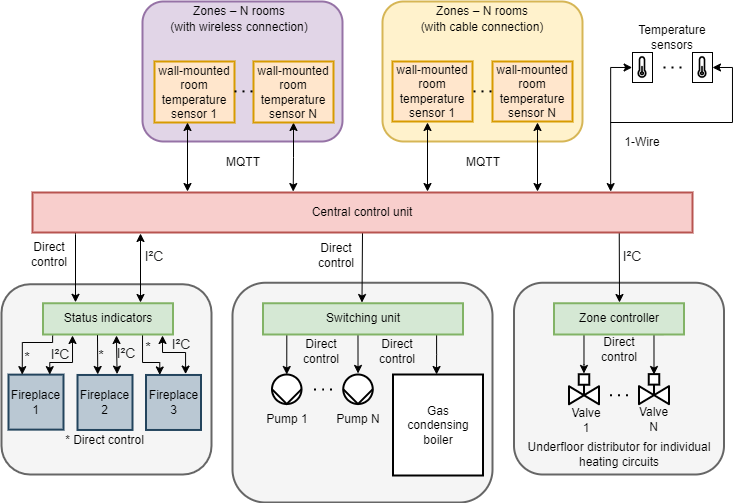

The diagram above was exported from draw.io. Its source (the exported page's mxGraphModel, read from the mxfile embedded in the PNG):
<mxGraphModel dx="989" dy="582" grid="1" gridSize="10" guides="1" tooltips="1" connect="1" arrows="1" fold="1" page="1" pageScale="1" pageWidth="827" pageHeight="1169" math="1" shadow="0">
  <root>
    <mxCell id="0" />
    <mxCell id="1" parent="0" />
    <mxCell id="2" value="" style="rounded=1;whiteSpace=wrap;html=1;strokeWidth=2;strokeColor=#9673a6;fillColor=#e1d5e7;" vertex="1" parent="1">
      <mxGeometry x="200" y="159" width="200" height="140" as="geometry" />
    </mxCell>
    <mxCell id="3" value="" style="rounded=1;whiteSpace=wrap;html=1;strokeWidth=2;strokeColor=#d6b656;fillColor=#fff2cc;" vertex="1" parent="1">
      <mxGeometry x="440" y="159" width="200" height="140" as="geometry" />
    </mxCell>
    <mxCell id="4" value="" style="rounded=1;whiteSpace=wrap;html=1;strokeWidth=2;strokeColor=#666666;fontColor=#333333;fillColor=#f5f5f5;" vertex="1" parent="1">
      <mxGeometry x="571.5" y="440.25" width="210" height="191.75" as="geometry" />
    </mxCell>
    <mxCell id="5" style="edgeStyle=orthogonalEdgeStyle;rounded=0;orthogonalLoop=1;jettySize=auto;html=1;startArrow=classic;startFill=1;endArrow=none;endFill=0;entryX=0.839;entryY=1.003;entryDx=0;entryDy=0;entryPerimeter=0;" edge="1" target="8" parent="1">
      <mxGeometry relative="1" as="geometry">
        <mxPoint x="711.5" y="532" as="sourcePoint" />
        <Array as="points">
          <mxPoint x="711.5" y="492" />
        </Array>
      </mxGeometry>
    </mxCell>
    <mxCell id="6" value="" style="rounded=1;whiteSpace=wrap;html=1;strokeWidth=2;strokeColor=#666666;fontColor=#333333;fillColor=#f5f5f5;" vertex="1" parent="1">
      <mxGeometry x="59" y="441.75" width="210" height="190.25" as="geometry" />
    </mxCell>
    <mxCell id="7" style="edgeStyle=orthogonalEdgeStyle;rounded=0;orthogonalLoop=1;jettySize=auto;html=1;startArrow=none;startFill=0;endArrow=classic;endFill=1;entryX=0.498;entryY=-0.026;entryDx=0;entryDy=0;entryPerimeter=0;" edge="1" source="8" target="16" parent="1">
      <mxGeometry relative="1" as="geometry">
        <Array as="points">
          <mxPoint x="641.5" y="522" />
          <mxPoint x="641.5" y="522" />
        </Array>
      </mxGeometry>
    </mxCell>
    <mxCell id="8" value="Zone controller" style="rounded=0;whiteSpace=wrap;html=1;strokeWidth=2;fillColor=#d5e8d4;strokeColor=#82b366;" vertex="1" parent="1">
      <mxGeometry x="611.5" y="460.75" width="130" height="31.25" as="geometry" />
    </mxCell>
    <mxCell id="9" value="" style="rounded=1;whiteSpace=wrap;html=1;strokeWidth=2;fillColor=#f5f5f5;strokeColor=#666666;fontColor=#333333;" vertex="1" parent="1">
      <mxGeometry x="290" y="440.25" width="260" height="219.75" as="geometry" />
    </mxCell>
    <mxCell id="10" style="edgeStyle=orthogonalEdgeStyle;rounded=0;orthogonalLoop=1;jettySize=auto;html=1;exitX=0.889;exitY=0.979;exitDx=0;exitDy=0;startArrow=none;startFill=0;endArrow=classic;endFill=1;exitPerimeter=0;" edge="1" source="55" parent="1">
      <mxGeometry relative="1" as="geometry">
        <mxPoint x="677" y="460" as="targetPoint" />
        <Array as="points">
          <mxPoint x="676" y="389" />
        </Array>
      </mxGeometry>
    </mxCell>
    <mxCell id="11" style="edgeStyle=orthogonalEdgeStyle;rounded=0;orthogonalLoop=1;jettySize=auto;html=1;exitX=0.5;exitY=1;exitDx=0;exitDy=0;startArrow=classic;startFill=1;" edge="1" parent="1">
      <mxGeometry relative="1" as="geometry">
        <mxPoint x="560.5" y="432" as="sourcePoint" />
        <mxPoint x="560.5" y="432" as="targetPoint" />
      </mxGeometry>
    </mxCell>
    <mxCell id="12" value="Zones – N rooms" style="text;html=1;strokeColor=none;fillColor=none;align=center;verticalAlign=middle;whiteSpace=wrap;rounded=0;" vertex="1" parent="1">
      <mxGeometry x="475" y="159" width="130" height="20" as="geometry" />
    </mxCell>
    <mxCell id="13" value="(with cable connection)" style="text;html=1;strokeColor=none;fillColor=none;align=center;verticalAlign=middle;whiteSpace=wrap;rounded=0;" vertex="1" parent="1">
      <mxGeometry x="445" y="175" width="190" height="20" as="geometry" />
    </mxCell>
    <mxCell id="14" value="Zones – N rooms" style="text;html=1;strokeColor=none;fillColor=none;align=center;verticalAlign=middle;whiteSpace=wrap;rounded=0;" vertex="1" parent="1">
      <mxGeometry x="232" y="159" width="130" height="20" as="geometry" />
    </mxCell>
    <mxCell id="15" value="(with wireless connection)" style="text;html=1;strokeColor=none;fillColor=none;align=center;verticalAlign=middle;whiteSpace=wrap;rounded=0;" vertex="1" parent="1">
      <mxGeometry x="202" y="175" width="190" height="20" as="geometry" />
    </mxCell>
    <mxCell id="16" value="" style="verticalLabelPosition=bottom;align=center;html=1;verticalAlign=top;pointerEvents=1;dashed=0;shape=mxgraph.pid2valves.valve;valveType=gate;actuator=powered;strokeWidth=2;" vertex="1" parent="1">
      <mxGeometry x="626.5" y="531.75" width="30" height="30" as="geometry" />
    </mxCell>
    <mxCell id="17" value="" style="part=1;strokeColor=none;fillColor=none;fontStyle=1;fontSize=14;" vertex="1" parent="16">
      <mxGeometry x="9.75" width="10.5" height="10.5" as="geometry" />
    </mxCell>
    <mxCell id="18" value="" style="verticalLabelPosition=bottom;align=center;html=1;verticalAlign=top;pointerEvents=1;dashed=0;shape=mxgraph.pid2valves.valve;valveType=gate;actuator=powered;strokeWidth=2;" vertex="1" parent="1">
      <mxGeometry x="696.5" y="531.63" width="30" height="30" as="geometry" />
    </mxCell>
    <mxCell id="19" value="" style="part=1;strokeColor=none;fillColor=none;fontStyle=1;fontSize=14;" vertex="1" parent="18">
      <mxGeometry x="9.75" width="10.5" height="10.5" as="geometry" />
    </mxCell>
    <mxCell id="20" value="" style="endArrow=none;dashed=1;html=1;dashPattern=1 3;strokeWidth=2;" edge="1" parent="1">
      <mxGeometry x="572.5" y="462.76" width="50" height="50" as="geometry">
        <mxPoint x="685.5000000000002" y="552.76" as="sourcePoint" />
        <mxPoint x="665.5" y="552.76" as="targetPoint" />
      </mxGeometry>
    </mxCell>
    <mxCell id="21" value="Valve 1" style="text;html=1;strokeColor=none;fillColor=none;align=center;verticalAlign=middle;whiteSpace=wrap;rounded=0;" vertex="1" parent="1">
      <mxGeometry x="626.5" y="567.5" width="34" height="20" as="geometry" />
    </mxCell>
    <mxCell id="22" value="Valve N" style="text;html=1;strokeColor=none;fillColor=none;align=center;verticalAlign=middle;whiteSpace=wrap;rounded=0;" vertex="1" parent="1">
      <mxGeometry x="694" y="566.63" width="35" height="20" as="geometry" />
    </mxCell>
    <mxCell id="23" value="Underfloor distributor for individual heating circuits" style="text;html=1;strokeColor=none;fillColor=none;align=center;verticalAlign=middle;whiteSpace=wrap;rounded=0;" vertex="1" parent="1">
      <mxGeometry x="581.5" y="602" width="190" height="20" as="geometry" />
    </mxCell>
    <mxCell id="24" value="" style="shape=mxgraph.pid.pumps_-_iso.pump_(liquid);html=1;pointerEvents=1;align=center;verticalLabelPosition=bottom;verticalAlign=top;dashed=0;strokeWidth=2;aspect=fixed;rotation=90;" vertex="1" parent="1">
      <mxGeometry x="329.5" y="532" width="29.5" height="29.5" as="geometry" />
    </mxCell>
    <mxCell id="25" style="edgeStyle=orthogonalEdgeStyle;rounded=0;orthogonalLoop=1;jettySize=auto;html=1;startArrow=classic;startFill=1;endArrow=none;endFill=0;exitX=-0.036;exitY=0.499;exitDx=0;exitDy=0;exitPerimeter=0;" edge="1" source="26" parent="1">
      <mxGeometry relative="1" as="geometry">
        <mxPoint x="415.5" y="532" as="sourcePoint" />
        <mxPoint x="415.5" y="492" as="targetPoint" />
        <Array as="points">
          <mxPoint x="415.5" y="492" />
        </Array>
      </mxGeometry>
    </mxCell>
    <mxCell id="26" value="" style="shape=mxgraph.pid.pumps_-_iso.pump_(liquid);html=1;pointerEvents=1;align=center;verticalLabelPosition=bottom;verticalAlign=top;dashed=0;strokeWidth=2;aspect=fixed;rotation=90;" vertex="1" parent="1">
      <mxGeometry x="400.75" y="532" width="29.5" height="29.5" as="geometry" />
    </mxCell>
    <mxCell id="27" value="" style="endArrow=none;dashed=1;html=1;dashPattern=1 3;strokeWidth=2;" edge="1" parent="1">
      <mxGeometry x="276.5" y="457" width="50" height="50" as="geometry">
        <mxPoint x="389.5" y="547" as="sourcePoint" />
        <mxPoint x="369.5" y="547" as="targetPoint" />
        <Array as="points">
          <mxPoint x="383.12" y="547.01" />
        </Array>
      </mxGeometry>
    </mxCell>
    <mxCell id="28" style="edgeStyle=orthogonalEdgeStyle;rounded=0;orthogonalLoop=1;jettySize=auto;html=1;entryX=0.868;entryY=0.998;entryDx=0;entryDy=0;entryPerimeter=0;startArrow=classic;startFill=1;endArrow=none;endFill=0;exitX=0.484;exitY=0;exitDx=0;exitDy=0;exitPerimeter=0;" edge="1" source="29" target="40" parent="1">
      <mxGeometry relative="1" as="geometry">
        <Array as="points" />
      </mxGeometry>
    </mxCell>
    <mxCell id="29" value="Gas&lt;br&gt;condensing boiler" style="rounded=0;whiteSpace=wrap;html=1;strokeWidth=2;" vertex="1" parent="1">
      <mxGeometry x="450.5" y="532" width="90" height="101" as="geometry" />
    </mxCell>
    <mxCell id="30" value="Pump 1" style="text;html=1;strokeColor=none;fillColor=none;align=center;verticalAlign=middle;whiteSpace=wrap;rounded=0;" vertex="1" parent="1">
      <mxGeometry x="318.5" y="567" width="51.5" height="20" as="geometry" />
    </mxCell>
    <mxCell id="31" value="Pump N" style="text;html=1;strokeColor=none;fillColor=none;align=center;verticalAlign=middle;whiteSpace=wrap;rounded=0;" vertex="1" parent="1">
      <mxGeometry x="389.5" y="567" width="51.5" height="20" as="geometry" />
    </mxCell>
    <mxCell id="32" value="Fireplace 3" style="whiteSpace=wrap;html=1;aspect=fixed;fillColor=#bac8d3;strokeWidth=2;strokeColor=#23445d;" vertex="1" parent="1">
      <mxGeometry x="203.5" y="532.47" width="55" height="55" as="geometry" />
    </mxCell>
    <mxCell id="33" value="Fireplace 1" style="whiteSpace=wrap;html=1;aspect=fixed;fillColor=#bac8d3;strokeWidth=2;strokeColor=#23445d;" vertex="1" parent="1">
      <mxGeometry x="66" y="532.13" width="55" height="55" as="geometry" />
    </mxCell>
    <mxCell id="34" style="edgeStyle=orthogonalEdgeStyle;rounded=0;orthogonalLoop=1;jettySize=auto;html=1;startArrow=classic;startFill=1;endArrow=none;endFill=0;exitX=0;exitY=0.5;exitDx=0;exitDy=0;exitPerimeter=0;" edge="1" source="24" parent="1">
      <mxGeometry relative="1" as="geometry">
        <mxPoint x="344.13" y="532" as="sourcePoint" />
        <mxPoint x="344.1300000000001" y="492" as="targetPoint" />
        <Array as="points">
          <mxPoint x="344.5" y="492" />
        </Array>
      </mxGeometry>
    </mxCell>
    <mxCell id="35" value="wall-mounted room temperature sensor N" style="whiteSpace=wrap;html=1;strokeWidth=2;fillColor=#ffe6cc;strokeColor=#d79b00;" vertex="1" parent="1">
      <mxGeometry x="550" y="219" width="80" height="60" as="geometry" />
    </mxCell>
    <mxCell id="36" style="edgeStyle=orthogonalEdgeStyle;rounded=0;orthogonalLoop=1;jettySize=auto;html=1;exitX=0.5;exitY=1;exitDx=0;exitDy=0;entryX=0.395;entryY=-0.024;entryDx=0;entryDy=0;entryPerimeter=0;startArrow=classic;startFill=1;" edge="1" source="37" target="55" parent="1">
      <mxGeometry relative="1" as="geometry" />
    </mxCell>
    <mxCell id="37" value="wall-mounted room temperature sensor N" style="whiteSpace=wrap;html=1;strokeWidth=2;fillColor=#ffe6cc;strokeColor=#d79b00;" vertex="1" parent="1">
      <mxGeometry x="311" y="219" width="80" height="61" as="geometry" />
    </mxCell>
    <mxCell id="38" value="wall-mounted room temperature sensor 1" style="whiteSpace=wrap;html=1;strokeWidth=2;fillColor=#ffe6cc;strokeColor=#d79b00;" vertex="1" parent="1">
      <mxGeometry x="212" y="219" width="80" height="61" as="geometry" />
    </mxCell>
    <mxCell id="39" value="wall-mounted room temperature sensor 1" style="whiteSpace=wrap;html=1;strokeWidth=2;fillColor=#ffe6cc;strokeColor=#d79b00;" vertex="1" parent="1">
      <mxGeometry x="450" y="219" width="80" height="60" as="geometry" />
    </mxCell>
    <mxCell id="40" value="Switching unit" style="rounded=0;whiteSpace=wrap;html=1;strokeWidth=2;fillColor=#d5e8d4;strokeColor=#82b366;" vertex="1" parent="1">
      <mxGeometry x="320.5" y="460.75" width="200" height="31.25" as="geometry" />
    </mxCell>
    <mxCell id="41" value="MQTT" style="text;html=1;strokeColor=none;fillColor=none;align=center;verticalAlign=middle;whiteSpace=wrap;rounded=0;" vertex="1" parent="1">
      <mxGeometry x="280.5" y="310" width="40" height="20" as="geometry" />
    </mxCell>
    <mxCell id="42" value="MQTT" style="text;html=1;strokeColor=none;fillColor=none;align=center;verticalAlign=middle;whiteSpace=wrap;rounded=0;" vertex="1" parent="1">
      <mxGeometry x="520.5" y="310" width="40" height="20" as="geometry" />
    </mxCell>
    <mxCell id="43" value="&lt;span style=&quot;color: rgb(32 , 33 , 34) ; font-size: 14px ; background-color: rgb(255 , 255 , 255)&quot;&gt;I²C&lt;/span&gt;" style="text;html=1;strokeColor=none;fillColor=none;align=center;verticalAlign=middle;whiteSpace=wrap;rounded=0;" vertex="1" parent="1">
      <mxGeometry x="192" y="404" width="40" height="20" as="geometry" />
    </mxCell>
    <mxCell id="44" value="Direct control" style="text;html=1;strokeColor=none;fillColor=none;align=center;verticalAlign=middle;whiteSpace=wrap;rounded=0;" vertex="1" parent="1">
      <mxGeometry x="87" y="402" width="40" height="20" as="geometry" />
    </mxCell>
    <mxCell id="45" value="Direct control" style="text;html=1;strokeColor=none;fillColor=none;align=center;verticalAlign=middle;whiteSpace=wrap;rounded=0;" vertex="1" parent="1">
      <mxGeometry x="374" y="403" width="40" height="20" as="geometry" />
    </mxCell>
    <mxCell id="46" value="&lt;span style=&quot;color: rgb(32, 33, 34); font-size: 14px;&quot;&gt;I²C&lt;/span&gt;" style="text;html=1;strokeColor=none;fillColor=none;align=center;verticalAlign=middle;whiteSpace=wrap;rounded=0;labelBackgroundColor=none;" vertex="1" parent="1">
      <mxGeometry x="670" y="404" width="40" height="20" as="geometry" />
    </mxCell>
    <mxCell id="47" value="Direct control" style="text;html=1;strokeColor=none;fillColor=none;align=center;verticalAlign=middle;whiteSpace=wrap;rounded=0;" vertex="1" parent="1">
      <mxGeometry x="656.5" y="497" width="40" height="20" as="geometry" />
    </mxCell>
    <mxCell id="48" value="Direct control" style="text;html=1;strokeColor=none;fillColor=none;align=center;verticalAlign=middle;whiteSpace=wrap;rounded=0;" vertex="1" parent="1">
      <mxGeometry x="359" y="499" width="40" height="20" as="geometry" />
    </mxCell>
    <mxCell id="49" value="Direct control" style="text;html=1;strokeColor=none;fillColor=none;align=center;verticalAlign=middle;whiteSpace=wrap;rounded=0;" vertex="1" parent="1">
      <mxGeometry x="435" y="499" width="40" height="20" as="geometry" />
    </mxCell>
    <mxCell id="50" style="edgeStyle=orthogonalEdgeStyle;rounded=0;orthogonalLoop=1;jettySize=auto;html=1;startArrow=classic;startFill=1;endArrow=classic;endFill=1;" edge="1" parent="1">
      <mxGeometry relative="1" as="geometry">
        <mxPoint x="484.9999999999998" y="279.9999999999999" as="sourcePoint" />
        <mxPoint x="484.9999999999998" y="349.0000000000001" as="targetPoint" />
      </mxGeometry>
    </mxCell>
    <mxCell id="51" style="edgeStyle=orthogonalEdgeStyle;rounded=0;orthogonalLoop=1;jettySize=auto;html=1;startArrow=classic;startFill=1;" edge="1" parent="1">
      <mxGeometry relative="1" as="geometry">
        <mxPoint x="245" y="279.9999999999999" as="sourcePoint" />
        <mxPoint x="245" y="349.0000000000001" as="targetPoint" />
      </mxGeometry>
    </mxCell>
    <mxCell id="52" style="edgeStyle=orthogonalEdgeStyle;rounded=0;orthogonalLoop=1;jettySize=auto;html=1;startArrow=classic;startFill=1;" edge="1" parent="1">
      <mxGeometry relative="1" as="geometry">
        <mxPoint x="594.9999999999998" y="279.9999999999999" as="sourcePoint" />
        <mxPoint x="594.9999999999998" y="349.0000000000001" as="targetPoint" />
      </mxGeometry>
    </mxCell>
    <mxCell id="53" style="edgeStyle=orthogonalEdgeStyle;rounded=0;orthogonalLoop=1;jettySize=auto;html=1;exitX=0.25;exitY=-0.03;exitDx=0;exitDy=0;entryX=0.065;entryY=1.001;entryDx=0;entryDy=0;startArrow=classic;startFill=1;endArrow=none;endFill=0;entryPerimeter=0;exitPerimeter=0;" edge="1" source="60" target="55" parent="1">
      <mxGeometry relative="1" as="geometry">
        <Array as="points">
          <mxPoint x="133" y="392" />
        </Array>
      </mxGeometry>
    </mxCell>
    <mxCell id="54" style="edgeStyle=orthogonalEdgeStyle;rounded=0;orthogonalLoop=1;jettySize=auto;html=1;exitX=0.5;exitY=1;exitDx=0;exitDy=0;entryX=0.498;entryY=0.09;entryDx=0;entryDy=0;entryPerimeter=0;startArrow=none;startFill=0;endArrow=classic;endFill=1;" edge="1" source="55" target="9" parent="1">
      <mxGeometry relative="1" as="geometry">
        <Array as="points">
          <mxPoint x="419" y="390" />
        </Array>
      </mxGeometry>
    </mxCell>
    <mxCell id="55" value="Central control unit" style="whiteSpace=wrap;html=1;fillColor=#f8cecc;strokeWidth=2;strokeColor=#b85450;" vertex="1" parent="1">
      <mxGeometry x="90" y="350" width="660" height="40" as="geometry" />
    </mxCell>
    <mxCell id="56" style="edgeStyle=orthogonalEdgeStyle;rounded=0;orthogonalLoop=1;jettySize=auto;html=1;startArrow=classic;startFill=1;" edge="1" parent="1">
      <mxGeometry relative="1" as="geometry">
        <mxPoint x="198" y="460" as="targetPoint" />
        <mxPoint x="198" y="391" as="sourcePoint" />
        <Array as="points" />
      </mxGeometry>
    </mxCell>
    <mxCell id="57" value="&lt;span style=&quot;color: rgb(32 , 33 , 34) ; font-size: 14px&quot;&gt;I²C&lt;/span&gt;" style="text;html=1;strokeColor=none;fillColor=none;align=center;verticalAlign=middle;whiteSpace=wrap;rounded=0;" vertex="1" parent="1">
      <mxGeometry x="98" y="502" width="40" height="20" as="geometry" />
    </mxCell>
    <mxCell id="58" style="edgeStyle=orthogonalEdgeStyle;rounded=0;orthogonalLoop=1;jettySize=auto;html=1;startArrow=classic;startFill=1;endArrow=classic;endFill=1;entryX=0.72;entryY=-0.016;entryDx=0;entryDy=0;entryPerimeter=0;" edge="1" target="32" parent="1">
      <mxGeometry relative="1" as="geometry">
        <mxPoint x="220" y="493" as="sourcePoint" />
        <mxPoint x="220" y="530.84" as="targetPoint" />
        <Array as="points">
          <mxPoint x="220" y="510" />
          <mxPoint x="243" y="510" />
        </Array>
      </mxGeometry>
    </mxCell>
    <mxCell id="59" style="edgeStyle=orthogonalEdgeStyle;rounded=0;orthogonalLoop=1;jettySize=auto;html=1;entryX=0.25;entryY=0;entryDx=0;entryDy=0;startArrow=none;startFill=0;endArrow=classic;endFill=1;exitX=0.157;exitY=1.005;exitDx=0;exitDy=0;exitPerimeter=0;" edge="1" target="32" parent="1">
      <mxGeometry relative="1" as="geometry">
        <Array as="points">
          <mxPoint x="200" y="492" />
          <mxPoint x="200" y="520" />
          <mxPoint x="217" y="520" />
        </Array>
        <mxPoint x="201.26999999999998" y="491.9962499999999" as="sourcePoint" />
        <mxPoint x="200.735" y="531.97" as="targetPoint" />
      </mxGeometry>
    </mxCell>
    <mxCell id="60" value="Status indicators" style="rounded=0;whiteSpace=wrap;html=1;fillColor=#d5e8d4;strokeWidth=2;strokeColor=#82b366;" vertex="1" parent="1">
      <mxGeometry x="100.5" y="460.75" width="130" height="31.25" as="geometry" />
    </mxCell>
    <mxCell id="61" value="* Direct control" style="text;html=1;strokeColor=none;fillColor=none;align=center;verticalAlign=middle;whiteSpace=wrap;rounded=0;" vertex="1" parent="1">
      <mxGeometry x="115" y="587.5" width="95" height="20" as="geometry" />
    </mxCell>
    <mxCell id="62" value="" style="group" vertex="1" connectable="0" parent="1">
      <mxGeometry x="680" y="205" width="40" height="40" as="geometry" />
    </mxCell>
    <mxCell id="63" value="" style="shape=image;html=1;verticalAlign=top;verticalLabelPosition=bottom;labelBackgroundColor=#ffffff;imageAspect=0;aspect=fixed;image=https://cdn0.iconfinder.com/data/icons/good-weather-1/96/weather_icons-64-128.png;fillColor=none;" vertex="1" parent="62">
      <mxGeometry width="40" height="40" as="geometry" />
    </mxCell>
    <mxCell id="64" value="" style="rounded=0;whiteSpace=wrap;html=1;fillColor=none;" vertex="1" parent="62">
      <mxGeometry x="10" y="5" width="20" height="30" as="geometry" />
    </mxCell>
    <mxCell id="65" value="" style="group" vertex="1" connectable="0" parent="1">
      <mxGeometry x="740" y="205" width="40" height="40" as="geometry" />
    </mxCell>
    <mxCell id="66" value="" style="shape=image;html=1;verticalAlign=top;verticalLabelPosition=bottom;labelBackgroundColor=#ffffff;imageAspect=0;aspect=fixed;image=https://cdn0.iconfinder.com/data/icons/good-weather-1/96/weather_icons-64-128.png;fillColor=none;" vertex="1" parent="65">
      <mxGeometry width="40" height="40" as="geometry" />
    </mxCell>
    <mxCell id="67" value="" style="rounded=0;whiteSpace=wrap;html=1;fillColor=none;" vertex="1" parent="65">
      <mxGeometry x="10" y="5" width="20" height="30" as="geometry" />
    </mxCell>
    <mxCell id="68" value="" style="endArrow=none;dashed=1;html=1;dashPattern=1 3;strokeWidth=2;" edge="1" parent="1">
      <mxGeometry x="626" y="135" width="50" height="50" as="geometry">
        <mxPoint x="739" y="224.9999999999999" as="sourcePoint" />
        <mxPoint x="719" y="224.9999999999999" as="targetPoint" />
      </mxGeometry>
    </mxCell>
    <mxCell id="69" style="edgeStyle=orthogonalEdgeStyle;rounded=0;orthogonalLoop=1;jettySize=auto;html=1;entryX=0.876;entryY=-0.023;entryDx=0;entryDy=0;entryPerimeter=0;exitX=-0.018;exitY=0.5;exitDx=0;exitDy=0;exitPerimeter=0;startArrow=classic;startFill=1;" edge="1" source="64" target="55" parent="1">
      <mxGeometry relative="1" as="geometry">
        <Array as="points">
          <mxPoint x="668" y="225" />
        </Array>
      </mxGeometry>
    </mxCell>
    <mxCell id="70" style="edgeStyle=orthogonalEdgeStyle;rounded=0;orthogonalLoop=1;jettySize=auto;html=1;endArrow=none;endFill=0;exitX=1;exitY=0.5;exitDx=0;exitDy=0;exitPerimeter=0;startArrow=classic;startFill=1;" edge="1" source="67" parent="1">
      <mxGeometry relative="1" as="geometry">
        <mxPoint x="668" y="279.9999999999999" as="targetPoint" />
        <Array as="points">
          <mxPoint x="790" y="225" />
          <mxPoint x="790" y="280" />
          <mxPoint x="668" y="280" />
        </Array>
      </mxGeometry>
    </mxCell>
    <mxCell id="71" value="Temperature sensors" style="text;html=1;strokeColor=none;fillColor=none;align=center;verticalAlign=middle;whiteSpace=wrap;rounded=0;" vertex="1" parent="1">
      <mxGeometry x="680" y="179" width="100" height="31" as="geometry" />
    </mxCell>
    <mxCell id="72" value="1-Wire" style="text;html=1;strokeColor=none;fillColor=none;align=center;verticalAlign=middle;whiteSpace=wrap;rounded=0;" vertex="1" parent="1">
      <mxGeometry x="680" y="290" width="40" height="20" as="geometry" />
    </mxCell>
    <mxCell id="73" value="Fireplace 2" style="whiteSpace=wrap;html=1;aspect=fixed;fillColor=#bac8d3;strokeWidth=2;strokeColor=#23445d;" vertex="1" parent="1">
      <mxGeometry x="135" y="532.47" width="55" height="55" as="geometry" />
    </mxCell>
    <mxCell id="74" style="edgeStyle=orthogonalEdgeStyle;rounded=0;orthogonalLoop=1;jettySize=auto;html=1;startArrow=classic;startFill=1;endArrow=classic;endFill=1;entryX=0.72;entryY=-0.016;entryDx=0;entryDy=0;entryPerimeter=0;" edge="1" target="73" parent="1">
      <mxGeometry relative="1" as="geometry">
        <mxPoint x="174" y="493" as="sourcePoint" />
        <mxPoint x="174.5" y="530.84" as="targetPoint" />
        <Array as="points">
          <mxPoint x="174.5" y="499.84" />
          <mxPoint x="174.5" y="499.84" />
        </Array>
      </mxGeometry>
    </mxCell>
    <mxCell id="75" style="edgeStyle=orthogonalEdgeStyle;rounded=0;orthogonalLoop=1;jettySize=auto;html=1;entryX=0.25;entryY=0;entryDx=0;entryDy=0;startArrow=none;startFill=0;endArrow=classic;endFill=1;" edge="1" parent="1">
      <mxGeometry relative="1" as="geometry">
        <Array as="points">
          <mxPoint x="155" y="498" />
          <mxPoint x="155" y="493" />
          <mxPoint x="155" y="493" />
        </Array>
        <mxPoint x="155" y="493" as="sourcePoint" />
        <mxPoint x="155.23500000000013" y="531.97" as="targetPoint" />
      </mxGeometry>
    </mxCell>
    <mxCell id="76" value="&lt;span style=&quot;color: rgb(32 , 33 , 34) ; font-size: 14px&quot;&gt;I²C&lt;/span&gt;" style="text;html=1;strokeColor=none;fillColor=none;align=center;verticalAlign=middle;whiteSpace=wrap;rounded=0;" vertex="1" parent="1">
      <mxGeometry x="164" y="501" width="40" height="20" as="geometry" />
    </mxCell>
    <mxCell id="77" value="&lt;span style=&quot;color: rgb(32 , 33 , 34) ; font-size: 14px&quot;&gt;I²C&lt;/span&gt;" style="text;html=1;strokeColor=none;fillColor=none;align=center;verticalAlign=middle;whiteSpace=wrap;rounded=0;" vertex="1" parent="1">
      <mxGeometry x="218.5" y="492" width="40" height="20" as="geometry" />
    </mxCell>
    <mxCell id="78" value="&lt;span style=&quot;color: rgb(32 , 33 , 34) ; font-size: 14px&quot;&gt;*&lt;/span&gt;" style="text;html=1;strokeColor=none;fillColor=none;align=center;verticalAlign=middle;whiteSpace=wrap;rounded=0;" vertex="1" parent="1">
      <mxGeometry x="65" y="505" width="40" height="20" as="geometry" />
    </mxCell>
    <mxCell id="79" value="&lt;span style=&quot;color: rgb(32 , 33 , 34) ; font-size: 14px&quot;&gt;*&lt;/span&gt;" style="text;html=1;strokeColor=none;fillColor=none;align=center;verticalAlign=middle;whiteSpace=wrap;rounded=0;" vertex="1" parent="1">
      <mxGeometry x="139" y="503" width="40" height="20" as="geometry" />
    </mxCell>
    <mxCell id="80" value="&lt;span style=&quot;color: rgb(32 , 33 , 34) ; font-size: 14px&quot;&gt;*&lt;/span&gt;" style="text;html=1;strokeColor=none;fillColor=none;align=center;verticalAlign=middle;whiteSpace=wrap;rounded=0;" vertex="1" parent="1">
      <mxGeometry x="186" y="495" width="40" height="20" as="geometry" />
    </mxCell>
    <mxCell id="81" style="edgeStyle=orthogonalEdgeStyle;rounded=0;orthogonalLoop=1;jettySize=auto;html=1;entryX=0.25;entryY=0;entryDx=0;entryDy=0;startArrow=none;startFill=0;endArrow=classic;endFill=1;exitX=0.228;exitY=1.035;exitDx=0;exitDy=0;exitPerimeter=0;" edge="1" target="33" parent="1">
      <mxGeometry relative="1" as="geometry">
        <mxPoint x="110.13999999999987" y="493.09375" as="sourcePoint" />
        <mxPoint x="110" y="531.6300000000001" as="targetPoint" />
        <Array as="points">
          <mxPoint x="110" y="500" />
          <mxPoint x="80" y="500" />
        </Array>
      </mxGeometry>
    </mxCell>
    <mxCell id="82" style="edgeStyle=orthogonalEdgeStyle;rounded=0;orthogonalLoop=1;jettySize=auto;html=1;startArrow=classic;startFill=1;endArrow=classic;endFill=1;entryX=0.75;entryY=0;entryDx=0;entryDy=0;" edge="1" target="33" parent="1">
      <mxGeometry relative="1" as="geometry">
        <Array as="points">
          <mxPoint x="130" y="520" />
          <mxPoint x="107" y="520" />
        </Array>
        <mxPoint x="130" y="493" as="sourcePoint" />
        <mxPoint x="130" y="531.6300000000001" as="targetPoint" />
      </mxGeometry>
    </mxCell>
    <mxCell id="83" value="" style="endArrow=none;dashed=1;html=1;dashPattern=1 3;strokeWidth=2;" edge="1" parent="1">
      <mxGeometry x="436" y="158.9" width="50" height="50" as="geometry">
        <mxPoint x="549" y="248.89999999999986" as="sourcePoint" />
        <mxPoint x="529" y="248.89999999999986" as="targetPoint" />
      </mxGeometry>
    </mxCell>
    <mxCell id="84" value="" style="endArrow=none;dashed=1;html=1;dashPattern=1 3;strokeWidth=2;" edge="1" parent="1">
      <mxGeometry x="197" y="158.9" width="50" height="50" as="geometry">
        <mxPoint x="310" y="248.89999999999986" as="sourcePoint" />
        <mxPoint x="290" y="248.89999999999986" as="targetPoint" />
      </mxGeometry>
    </mxCell>
  </root>
</mxGraphModel>